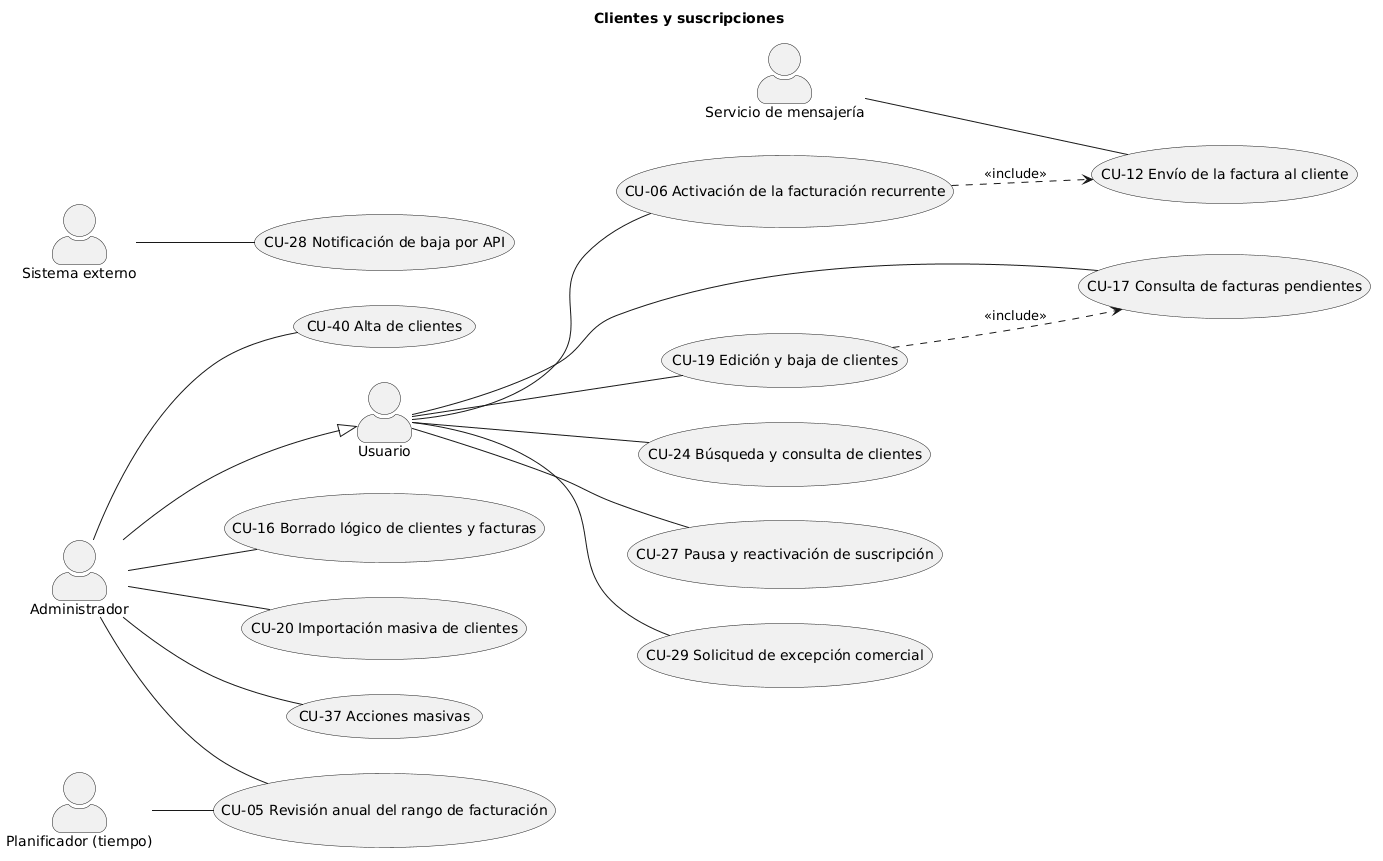

The diagram above was rendered by PlantUML. Its source (embedded in the PNG):
@startuml
skinparam actorstyle awesome
left to right direction
title Clientes y suscripciones

actor :Usuario: as usuario
actor :Administrador: as admin
actor :Planificador (tiempo): as planificador
actor :Sistema externo: as sistemaExterno
actor :Servicio de mensajería: as mensajeria

usecase (CU-05 Revisión anual del rango de facturación) as cu05
usecase (CU-06 Activación de la facturación recurrente) as cu06
usecase (CU-12 Envío de la factura al cliente) as cu12
usecase (CU-16 Borrado lógico de clientes y facturas) as cu16
usecase (CU-17 Consulta de facturas pendientes) as cu17
usecase (CU-19 Edición y baja de clientes) as cu19
usecase (CU-20 Importación masiva de clientes) as cu20
usecase (CU-24 Búsqueda y consulta de clientes) as cu24
usecase (CU-27 Pausa y reactivación de suscripción) as cu27
usecase (CU-28 Notificación de baja por API) as cu28
usecase (CU-29 Solicitud de excepción comercial) as cu29
usecase (CU-37 Acciones masivas) as cu37
usecase (CU-40 Alta de clientes) as cu40

admin --|> usuario

usuario -- cu06
usuario -- cu17
usuario -- cu19
usuario -- cu24
usuario -- cu27
usuario -- cu29

admin -- cu05
admin -- cu16
admin -- cu20
admin -- cu37
admin -- cu40

planificador -- cu05

sistemaExterno -- cu28

mensajeria -- cu12

cu06 ..> cu12 : <<include>>
cu19 ..> cu17 : <<include>>
@enduml